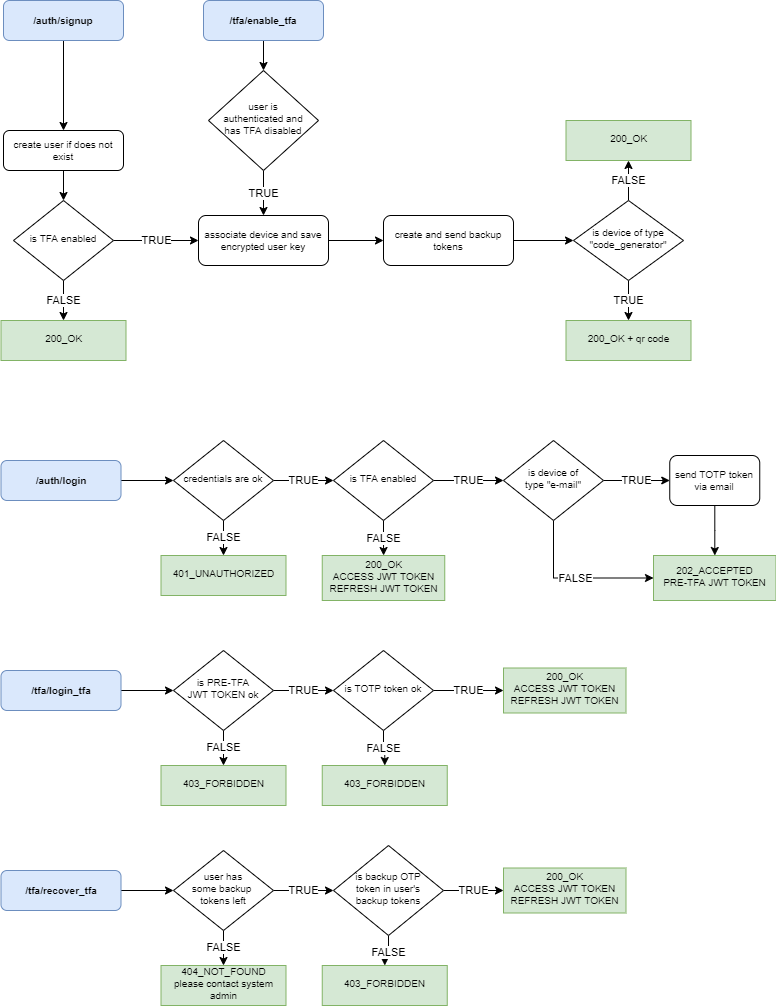

The diagram above was exported from draw.io. Its source (the exported page's mxGraphModel, read from the mxfile embedded in the PNG):
<mxGraphModel dx="1422" dy="857" grid="1" gridSize="10" guides="1" tooltips="1" connect="1" arrows="1" fold="1" page="1" pageScale="1" pageWidth="827" pageHeight="1169" math="0" shadow="0">
  <root>
    <mxCell id="WIyWlLk6GJQsqaUBKTNV-0" />
    <mxCell id="WIyWlLk6GJQsqaUBKTNV-1" parent="WIyWlLk6GJQsqaUBKTNV-0" />
    <mxCell id="ZufrYkU_mfFw4ci1_feF-7" value="" style="edgeStyle=orthogonalEdgeStyle;rounded=0;orthogonalLoop=1;jettySize=auto;html=1;endArrow=classic;endFill=1;" parent="WIyWlLk6GJQsqaUBKTNV-1" source="WIyWlLk6GJQsqaUBKTNV-3" target="ZufrYkU_mfFw4ci1_feF-1" edge="1">
      <mxGeometry relative="1" as="geometry" />
    </mxCell>
    <mxCell id="WIyWlLk6GJQsqaUBKTNV-3" value="/auth/signup" style="rounded=1;whiteSpace=wrap;html=1;fontSize=10;glass=0;strokeWidth=1;shadow=0;fillColor=#dae8fc;strokeColor=#6c8ebf;fontStyle=1" parent="WIyWlLk6GJQsqaUBKTNV-1" vertex="1">
      <mxGeometry x="40" y="10" width="120" height="40" as="geometry" />
    </mxCell>
    <mxCell id="ZufrYkU_mfFw4ci1_feF-3" value="" style="edgeStyle=orthogonalEdgeStyle;rounded=0;orthogonalLoop=1;jettySize=auto;html=1;" parent="WIyWlLk6GJQsqaUBKTNV-1" source="ZufrYkU_mfFw4ci1_feF-1" target="ZufrYkU_mfFw4ci1_feF-2" edge="1">
      <mxGeometry relative="1" as="geometry" />
    </mxCell>
    <mxCell id="ZufrYkU_mfFw4ci1_feF-1" value="create user if does not exist" style="rounded=1;whiteSpace=wrap;html=1;fontSize=10;glass=0;strokeWidth=1;shadow=0;" parent="WIyWlLk6GJQsqaUBKTNV-1" vertex="1">
      <mxGeometry x="40" y="140" width="120" height="40" as="geometry" />
    </mxCell>
    <mxCell id="ZufrYkU_mfFw4ci1_feF-9" value="TRUE" style="edgeStyle=orthogonalEdgeStyle;rounded=0;orthogonalLoop=1;jettySize=auto;html=1;endArrow=classic;endFill=1;" parent="WIyWlLk6GJQsqaUBKTNV-1" source="ZufrYkU_mfFw4ci1_feF-2" target="ZufrYkU_mfFw4ci1_feF-8" edge="1">
      <mxGeometry relative="1" as="geometry" />
    </mxCell>
    <mxCell id="ZufrYkU_mfFw4ci1_feF-27" value="FALSE" style="edgeStyle=orthogonalEdgeStyle;rounded=0;orthogonalLoop=1;jettySize=auto;html=1;endArrow=classic;endFill=1;" parent="WIyWlLk6GJQsqaUBKTNV-1" source="ZufrYkU_mfFw4ci1_feF-2" target="ZufrYkU_mfFw4ci1_feF-24" edge="1">
      <mxGeometry relative="1" as="geometry" />
    </mxCell>
    <mxCell id="ZufrYkU_mfFw4ci1_feF-2" value="is TFA enabled" style="rhombus;whiteSpace=wrap;html=1;shadow=0;fontFamily=Helvetica;fontSize=10;align=center;strokeWidth=1;spacing=6;spacingTop=-4;" parent="WIyWlLk6GJQsqaUBKTNV-1" vertex="1">
      <mxGeometry x="50" y="210" width="100" height="80" as="geometry" />
    </mxCell>
    <mxCell id="ZufrYkU_mfFw4ci1_feF-16" value="" style="edgeStyle=orthogonalEdgeStyle;rounded=0;orthogonalLoop=1;jettySize=auto;html=1;endArrow=classic;endFill=1;" parent="WIyWlLk6GJQsqaUBKTNV-1" source="ZufrYkU_mfFw4ci1_feF-8" target="ZufrYkU_mfFw4ci1_feF-14" edge="1">
      <mxGeometry relative="1" as="geometry" />
    </mxCell>
    <mxCell id="ZufrYkU_mfFw4ci1_feF-8" value="associate device and save encrypted user key" style="rounded=1;whiteSpace=wrap;html=1;fontSize=10;glass=0;strokeWidth=1;shadow=0;" parent="WIyWlLk6GJQsqaUBKTNV-1" vertex="1">
      <mxGeometry x="235" y="225" width="130" height="50" as="geometry" />
    </mxCell>
    <mxCell id="ZufrYkU_mfFw4ci1_feF-12" value="" style="edgeStyle=orthogonalEdgeStyle;rounded=0;orthogonalLoop=1;jettySize=auto;html=1;endArrow=classic;endFill=1;" parent="WIyWlLk6GJQsqaUBKTNV-1" source="ZufrYkU_mfFw4ci1_feF-10" target="ZufrYkU_mfFw4ci1_feF-11" edge="1">
      <mxGeometry relative="1" as="geometry" />
    </mxCell>
    <mxCell id="ZufrYkU_mfFw4ci1_feF-10" value="/tfa/enable_tfa" style="rounded=1;whiteSpace=wrap;html=1;fontSize=10;glass=0;strokeWidth=1;shadow=0;fillColor=#dae8fc;strokeColor=#6c8ebf;fontStyle=1" parent="WIyWlLk6GJQsqaUBKTNV-1" vertex="1">
      <mxGeometry x="240" y="10" width="120" height="40" as="geometry" />
    </mxCell>
    <mxCell id="ZufrYkU_mfFw4ci1_feF-13" value="TRUE" style="edgeStyle=orthogonalEdgeStyle;rounded=0;orthogonalLoop=1;jettySize=auto;html=1;endArrow=classic;endFill=1;" parent="WIyWlLk6GJQsqaUBKTNV-1" source="ZufrYkU_mfFw4ci1_feF-11" target="ZufrYkU_mfFw4ci1_feF-8" edge="1">
      <mxGeometry relative="1" as="geometry" />
    </mxCell>
    <mxCell id="ZufrYkU_mfFw4ci1_feF-11" value="user is&lt;br&gt;authenticated and&lt;br&gt;has TFA disabled" style="rhombus;whiteSpace=wrap;html=1;shadow=0;fontFamily=Helvetica;fontSize=10;align=center;strokeWidth=1;spacing=6;spacingTop=-4;" parent="WIyWlLk6GJQsqaUBKTNV-1" vertex="1">
      <mxGeometry x="245" y="80" width="110" height="100" as="geometry" />
    </mxCell>
    <mxCell id="ZufrYkU_mfFw4ci1_feF-17" value="" style="edgeStyle=orthogonalEdgeStyle;rounded=0;orthogonalLoop=1;jettySize=auto;html=1;endArrow=classic;endFill=1;" parent="WIyWlLk6GJQsqaUBKTNV-1" source="ZufrYkU_mfFw4ci1_feF-14" target="ZufrYkU_mfFw4ci1_feF-15" edge="1">
      <mxGeometry relative="1" as="geometry" />
    </mxCell>
    <mxCell id="ZufrYkU_mfFw4ci1_feF-14" value="create and send backup tokens" style="rounded=1;whiteSpace=wrap;html=1;fontSize=10;glass=0;strokeWidth=1;shadow=0;" parent="WIyWlLk6GJQsqaUBKTNV-1" vertex="1">
      <mxGeometry x="420" y="225" width="130" height="50" as="geometry" />
    </mxCell>
    <mxCell id="ZufrYkU_mfFw4ci1_feF-19" value="TRUE" style="edgeStyle=orthogonalEdgeStyle;rounded=0;orthogonalLoop=1;jettySize=auto;html=1;endArrow=classic;endFill=1;" parent="WIyWlLk6GJQsqaUBKTNV-1" source="ZufrYkU_mfFw4ci1_feF-15" target="ZufrYkU_mfFw4ci1_feF-18" edge="1">
      <mxGeometry relative="1" as="geometry" />
    </mxCell>
    <mxCell id="ZufrYkU_mfFw4ci1_feF-21" value="FALSE" style="edgeStyle=orthogonalEdgeStyle;rounded=0;orthogonalLoop=1;jettySize=auto;html=1;endArrow=classic;endFill=1;" parent="WIyWlLk6GJQsqaUBKTNV-1" source="ZufrYkU_mfFw4ci1_feF-15" target="ZufrYkU_mfFw4ci1_feF-20" edge="1">
      <mxGeometry relative="1" as="geometry" />
    </mxCell>
    <mxCell id="ZufrYkU_mfFw4ci1_feF-15" value="is device of type &quot;code_generator&quot;" style="rhombus;whiteSpace=wrap;html=1;shadow=0;fontFamily=Helvetica;fontSize=10;align=center;strokeWidth=1;spacing=6;spacingTop=-4;" parent="WIyWlLk6GJQsqaUBKTNV-1" vertex="1">
      <mxGeometry x="610" y="210" width="110" height="80" as="geometry" />
    </mxCell>
    <mxCell id="ZufrYkU_mfFw4ci1_feF-18" value="200_OK + qr code" style="whiteSpace=wrap;html=1;fontSize=10;shadow=0;strokeWidth=1;spacing=6;spacingTop=-4;rounded=0;fillColor=#d5e8d4;strokeColor=#82b366;" parent="WIyWlLk6GJQsqaUBKTNV-1" vertex="1">
      <mxGeometry x="602.5" y="330" width="125" height="40" as="geometry" />
    </mxCell>
    <mxCell id="ZufrYkU_mfFw4ci1_feF-20" value="200_OK" style="whiteSpace=wrap;html=1;fontSize=10;shadow=0;strokeWidth=1;spacing=6;spacingTop=-4;rounded=0;fillColor=#d5e8d4;strokeColor=#82b366;" parent="WIyWlLk6GJQsqaUBKTNV-1" vertex="1">
      <mxGeometry x="602.5" y="130" width="125" height="40" as="geometry" />
    </mxCell>
    <mxCell id="ZufrYkU_mfFw4ci1_feF-24" value="200_OK" style="whiteSpace=wrap;html=1;fontSize=10;shadow=0;strokeWidth=1;spacing=6;spacingTop=-4;rounded=0;fillColor=#d5e8d4;strokeColor=#82b366;" parent="WIyWlLk6GJQsqaUBKTNV-1" vertex="1">
      <mxGeometry x="37.5" y="330" width="125" height="40" as="geometry" />
    </mxCell>
    <mxCell id="ZufrYkU_mfFw4ci1_feF-32" value="" style="edgeStyle=orthogonalEdgeStyle;rounded=0;orthogonalLoop=1;jettySize=auto;html=1;endArrow=classic;endFill=1;" parent="WIyWlLk6GJQsqaUBKTNV-1" source="ZufrYkU_mfFw4ci1_feF-28" target="ZufrYkU_mfFw4ci1_feF-29" edge="1">
      <mxGeometry relative="1" as="geometry" />
    </mxCell>
    <mxCell id="ZufrYkU_mfFw4ci1_feF-28" value="/auth/login" style="rounded=1;whiteSpace=wrap;html=1;fontSize=10;glass=0;strokeWidth=1;shadow=0;fillColor=#dae8fc;strokeColor=#6c8ebf;fontStyle=1" parent="WIyWlLk6GJQsqaUBKTNV-1" vertex="1">
      <mxGeometry x="37.5" y="470" width="120" height="40" as="geometry" />
    </mxCell>
    <mxCell id="ZufrYkU_mfFw4ci1_feF-31" value="FALSE" style="edgeStyle=orthogonalEdgeStyle;rounded=0;orthogonalLoop=1;jettySize=auto;html=1;endArrow=classic;endFill=1;" parent="WIyWlLk6GJQsqaUBKTNV-1" source="ZufrYkU_mfFw4ci1_feF-29" target="ZufrYkU_mfFw4ci1_feF-30" edge="1">
      <mxGeometry relative="1" as="geometry" />
    </mxCell>
    <mxCell id="ZufrYkU_mfFw4ci1_feF-34" value="TRUE" style="edgeStyle=orthogonalEdgeStyle;rounded=0;orthogonalLoop=1;jettySize=auto;html=1;endArrow=classic;endFill=1;" parent="WIyWlLk6GJQsqaUBKTNV-1" source="ZufrYkU_mfFw4ci1_feF-29" target="ZufrYkU_mfFw4ci1_feF-33" edge="1">
      <mxGeometry relative="1" as="geometry" />
    </mxCell>
    <mxCell id="ZufrYkU_mfFw4ci1_feF-29" value="credentials are ok" style="rhombus;whiteSpace=wrap;html=1;shadow=0;fontFamily=Helvetica;fontSize=10;align=center;strokeWidth=1;spacing=6;spacingTop=-4;" parent="WIyWlLk6GJQsqaUBKTNV-1" vertex="1">
      <mxGeometry x="210" y="450" width="100" height="80" as="geometry" />
    </mxCell>
    <mxCell id="ZufrYkU_mfFw4ci1_feF-30" value="401_UNAUTHORIZED" style="whiteSpace=wrap;html=1;fontSize=10;shadow=0;strokeWidth=1;spacing=6;spacingTop=-4;rounded=0;fillColor=#d5e8d4;strokeColor=#82b366;" parent="WIyWlLk6GJQsqaUBKTNV-1" vertex="1">
      <mxGeometry x="197.5" y="565" width="125" height="40" as="geometry" />
    </mxCell>
    <mxCell id="ZufrYkU_mfFw4ci1_feF-36" value="FALSE" style="edgeStyle=orthogonalEdgeStyle;rounded=0;orthogonalLoop=1;jettySize=auto;html=1;endArrow=classic;endFill=1;" parent="WIyWlLk6GJQsqaUBKTNV-1" source="ZufrYkU_mfFw4ci1_feF-33" target="ZufrYkU_mfFw4ci1_feF-35" edge="1">
      <mxGeometry relative="1" as="geometry" />
    </mxCell>
    <mxCell id="ZufrYkU_mfFw4ci1_feF-38" value="TRUE" style="edgeStyle=orthogonalEdgeStyle;rounded=0;orthogonalLoop=1;jettySize=auto;html=1;endArrow=classic;endFill=1;" parent="WIyWlLk6GJQsqaUBKTNV-1" source="ZufrYkU_mfFw4ci1_feF-33" target="ZufrYkU_mfFw4ci1_feF-37" edge="1">
      <mxGeometry relative="1" as="geometry" />
    </mxCell>
    <mxCell id="ZufrYkU_mfFw4ci1_feF-33" value="is TFA enabled" style="rhombus;whiteSpace=wrap;html=1;shadow=0;fontFamily=Helvetica;fontSize=10;align=center;strokeWidth=1;spacing=6;spacingTop=-4;" parent="WIyWlLk6GJQsqaUBKTNV-1" vertex="1">
      <mxGeometry x="370" y="450" width="100" height="80" as="geometry" />
    </mxCell>
    <mxCell id="ZufrYkU_mfFw4ci1_feF-35" value="200_OK&lt;br&gt;ACCESS JWT TOKEN&lt;br&gt;REFRESH JWT TOKEN" style="whiteSpace=wrap;html=1;fontSize=10;shadow=0;strokeWidth=1;spacing=6;spacingTop=-4;rounded=0;fillColor=#d5e8d4;strokeColor=#82b366;" parent="WIyWlLk6GJQsqaUBKTNV-1" vertex="1">
      <mxGeometry x="358.75" y="565" width="122.5" height="45" as="geometry" />
    </mxCell>
    <mxCell id="ZufrYkU_mfFw4ci1_feF-43" value="TRUE" style="edgeStyle=orthogonalEdgeStyle;rounded=0;orthogonalLoop=1;jettySize=auto;html=1;endArrow=classic;endFill=1;" parent="WIyWlLk6GJQsqaUBKTNV-1" source="ZufrYkU_mfFw4ci1_feF-37" target="ZufrYkU_mfFw4ci1_feF-42" edge="1">
      <mxGeometry relative="1" as="geometry" />
    </mxCell>
    <mxCell id="ZufrYkU_mfFw4ci1_feF-45" value="FALSE" style="edgeStyle=orthogonalEdgeStyle;rounded=0;orthogonalLoop=1;jettySize=auto;html=1;exitX=0.5;exitY=1;exitDx=0;exitDy=0;entryX=0;entryY=0.5;entryDx=0;entryDy=0;endArrow=classic;endFill=1;" parent="WIyWlLk6GJQsqaUBKTNV-1" source="ZufrYkU_mfFw4ci1_feF-37" target="ZufrYkU_mfFw4ci1_feF-41" edge="1">
      <mxGeometry relative="1" as="geometry" />
    </mxCell>
    <mxCell id="ZufrYkU_mfFw4ci1_feF-37" value="is device of&lt;br&gt;type &quot;e-mail&quot;" style="rhombus;whiteSpace=wrap;html=1;shadow=0;fontFamily=Helvetica;fontSize=10;align=center;strokeWidth=1;spacing=6;spacingTop=-4;" parent="WIyWlLk6GJQsqaUBKTNV-1" vertex="1">
      <mxGeometry x="540" y="450" width="100" height="80" as="geometry" />
    </mxCell>
    <mxCell id="ZufrYkU_mfFw4ci1_feF-41" value="202_ACCEPTED&lt;br&gt;PRE-TFA JWT TOKEN" style="whiteSpace=wrap;html=1;fontSize=10;shadow=0;strokeWidth=1;spacing=6;spacingTop=-4;rounded=0;fillColor=#d5e8d4;strokeColor=#82b366;" parent="WIyWlLk6GJQsqaUBKTNV-1" vertex="1">
      <mxGeometry x="690" y="565" width="122.5" height="45" as="geometry" />
    </mxCell>
    <mxCell id="ZufrYkU_mfFw4ci1_feF-44" value="" style="edgeStyle=orthogonalEdgeStyle;rounded=0;orthogonalLoop=1;jettySize=auto;html=1;endArrow=classic;endFill=1;" parent="WIyWlLk6GJQsqaUBKTNV-1" source="ZufrYkU_mfFw4ci1_feF-42" target="ZufrYkU_mfFw4ci1_feF-41" edge="1">
      <mxGeometry relative="1" as="geometry" />
    </mxCell>
    <mxCell id="ZufrYkU_mfFw4ci1_feF-42" value="send TOTP token via email" style="rounded=1;whiteSpace=wrap;html=1;fontSize=10;glass=0;strokeWidth=1;shadow=0;" parent="WIyWlLk6GJQsqaUBKTNV-1" vertex="1">
      <mxGeometry x="706.25" y="465" width="90" height="50" as="geometry" />
    </mxCell>
    <mxCell id="ZufrYkU_mfFw4ci1_feF-46" value="" style="edgeStyle=orthogonalEdgeStyle;rounded=0;orthogonalLoop=1;jettySize=auto;html=1;endArrow=classic;endFill=1;" parent="WIyWlLk6GJQsqaUBKTNV-1" source="ZufrYkU_mfFw4ci1_feF-47" target="ZufrYkU_mfFw4ci1_feF-50" edge="1">
      <mxGeometry relative="1" as="geometry" />
    </mxCell>
    <mxCell id="ZufrYkU_mfFw4ci1_feF-47" value="/tfa/login_tfa" style="rounded=1;whiteSpace=wrap;html=1;fontSize=10;glass=0;strokeWidth=1;shadow=0;fillColor=#dae8fc;strokeColor=#6c8ebf;fontStyle=1" parent="WIyWlLk6GJQsqaUBKTNV-1" vertex="1">
      <mxGeometry x="37.5" y="680" width="120" height="40" as="geometry" />
    </mxCell>
    <mxCell id="ZufrYkU_mfFw4ci1_feF-48" value="FALSE" style="edgeStyle=orthogonalEdgeStyle;rounded=0;orthogonalLoop=1;jettySize=auto;html=1;endArrow=classic;endFill=1;" parent="WIyWlLk6GJQsqaUBKTNV-1" source="ZufrYkU_mfFw4ci1_feF-50" target="ZufrYkU_mfFw4ci1_feF-51" edge="1">
      <mxGeometry relative="1" as="geometry" />
    </mxCell>
    <mxCell id="ZufrYkU_mfFw4ci1_feF-49" value="TRUE" style="edgeStyle=orthogonalEdgeStyle;rounded=0;orthogonalLoop=1;jettySize=auto;html=1;endArrow=classic;endFill=1;" parent="WIyWlLk6GJQsqaUBKTNV-1" source="ZufrYkU_mfFw4ci1_feF-50" target="ZufrYkU_mfFw4ci1_feF-54" edge="1">
      <mxGeometry relative="1" as="geometry" />
    </mxCell>
    <mxCell id="ZufrYkU_mfFw4ci1_feF-50" value="is PRE-TFA&lt;br&gt;JWT TOKEN ok" style="rhombus;whiteSpace=wrap;html=1;shadow=0;fontFamily=Helvetica;fontSize=10;align=center;strokeWidth=1;spacing=6;spacingTop=-4;" parent="WIyWlLk6GJQsqaUBKTNV-1" vertex="1">
      <mxGeometry x="210" y="660" width="100" height="80" as="geometry" />
    </mxCell>
    <mxCell id="ZufrYkU_mfFw4ci1_feF-51" value="403_FORBIDDEN" style="whiteSpace=wrap;html=1;fontSize=10;shadow=0;strokeWidth=1;spacing=6;spacingTop=-4;rounded=0;fillColor=#d5e8d4;strokeColor=#82b366;" parent="WIyWlLk6GJQsqaUBKTNV-1" vertex="1">
      <mxGeometry x="197.5" y="775" width="125" height="40" as="geometry" />
    </mxCell>
    <mxCell id="ZufrYkU_mfFw4ci1_feF-52" value="FALSE" style="edgeStyle=orthogonalEdgeStyle;rounded=0;orthogonalLoop=1;jettySize=auto;html=1;endArrow=classic;endFill=1;entryX=0.5;entryY=0;entryDx=0;entryDy=0;" parent="WIyWlLk6GJQsqaUBKTNV-1" source="ZufrYkU_mfFw4ci1_feF-54" target="ZufrYkU_mfFw4ci1_feF-62" edge="1">
      <mxGeometry relative="1" as="geometry">
        <mxPoint x="420.08333333333326" y="775" as="targetPoint" />
      </mxGeometry>
    </mxCell>
    <mxCell id="ZufrYkU_mfFw4ci1_feF-53" value="TRUE" style="edgeStyle=orthogonalEdgeStyle;rounded=0;orthogonalLoop=1;jettySize=auto;html=1;endArrow=classic;endFill=1;entryX=0;entryY=0.5;entryDx=0;entryDy=0;" parent="WIyWlLk6GJQsqaUBKTNV-1" source="ZufrYkU_mfFw4ci1_feF-54" target="ZufrYkU_mfFw4ci1_feF-63" edge="1">
      <mxGeometry relative="1" as="geometry">
        <mxPoint x="540" y="700" as="targetPoint" />
      </mxGeometry>
    </mxCell>
    <mxCell id="ZufrYkU_mfFw4ci1_feF-54" value="is TOTP token ok" style="rhombus;whiteSpace=wrap;html=1;shadow=0;fontFamily=Helvetica;fontSize=10;align=center;strokeWidth=1;spacing=6;spacingTop=-4;" parent="WIyWlLk6GJQsqaUBKTNV-1" vertex="1">
      <mxGeometry x="370" y="660" width="100" height="80" as="geometry" />
    </mxCell>
    <mxCell id="ZufrYkU_mfFw4ci1_feF-62" value="403_FORBIDDEN" style="whiteSpace=wrap;html=1;fontSize=10;shadow=0;strokeWidth=1;spacing=6;spacingTop=-4;rounded=0;fillColor=#d5e8d4;strokeColor=#82b366;" parent="WIyWlLk6GJQsqaUBKTNV-1" vertex="1">
      <mxGeometry x="358.75" y="775" width="125" height="40" as="geometry" />
    </mxCell>
    <mxCell id="ZufrYkU_mfFw4ci1_feF-63" value="200_OK&lt;br&gt;ACCESS JWT TOKEN&lt;br&gt;REFRESH JWT TOKEN" style="whiteSpace=wrap;html=1;fontSize=10;shadow=0;strokeWidth=1;spacing=6;spacingTop=-4;rounded=0;fillColor=#d5e8d4;strokeColor=#82b366;" parent="WIyWlLk6GJQsqaUBKTNV-1" vertex="1">
      <mxGeometry x="540" y="677.5" width="122.5" height="45" as="geometry" />
    </mxCell>
    <mxCell id="ZufrYkU_mfFw4ci1_feF-64" value="" style="edgeStyle=orthogonalEdgeStyle;rounded=0;orthogonalLoop=1;jettySize=auto;html=1;endArrow=classic;endFill=1;" parent="WIyWlLk6GJQsqaUBKTNV-1" source="ZufrYkU_mfFw4ci1_feF-65" target="ZufrYkU_mfFw4ci1_feF-68" edge="1">
      <mxGeometry relative="1" as="geometry" />
    </mxCell>
    <mxCell id="ZufrYkU_mfFw4ci1_feF-65" value="/tfa/recover_tfa" style="rounded=1;whiteSpace=wrap;html=1;fontSize=10;glass=0;strokeWidth=1;shadow=0;fillColor=#dae8fc;strokeColor=#6c8ebf;fontStyle=1" parent="WIyWlLk6GJQsqaUBKTNV-1" vertex="1">
      <mxGeometry x="37.5" y="880" width="120" height="40" as="geometry" />
    </mxCell>
    <mxCell id="ZufrYkU_mfFw4ci1_feF-66" value="FALSE" style="edgeStyle=orthogonalEdgeStyle;rounded=0;orthogonalLoop=1;jettySize=auto;html=1;endArrow=classic;endFill=1;" parent="WIyWlLk6GJQsqaUBKTNV-1" source="ZufrYkU_mfFw4ci1_feF-68" target="ZufrYkU_mfFw4ci1_feF-69" edge="1">
      <mxGeometry relative="1" as="geometry" />
    </mxCell>
    <mxCell id="ZufrYkU_mfFw4ci1_feF-67" value="TRUE" style="edgeStyle=orthogonalEdgeStyle;rounded=0;orthogonalLoop=1;jettySize=auto;html=1;endArrow=classic;endFill=1;" parent="WIyWlLk6GJQsqaUBKTNV-1" source="ZufrYkU_mfFw4ci1_feF-68" target="ZufrYkU_mfFw4ci1_feF-72" edge="1">
      <mxGeometry relative="1" as="geometry" />
    </mxCell>
    <mxCell id="ZufrYkU_mfFw4ci1_feF-68" value="user has&lt;br&gt;some backup &lt;br&gt;tokens left" style="rhombus;whiteSpace=wrap;html=1;shadow=0;fontFamily=Helvetica;fontSize=10;align=center;strokeWidth=1;spacing=6;spacingTop=-4;" parent="WIyWlLk6GJQsqaUBKTNV-1" vertex="1">
      <mxGeometry x="210" y="860" width="100" height="80" as="geometry" />
    </mxCell>
    <mxCell id="ZufrYkU_mfFw4ci1_feF-69" value="404_NOT_FOUND please contact system admin" style="whiteSpace=wrap;html=1;fontSize=10;shadow=0;strokeWidth=1;spacing=6;spacingTop=-4;rounded=0;fillColor=#d5e8d4;strokeColor=#82b366;" parent="WIyWlLk6GJQsqaUBKTNV-1" vertex="1">
      <mxGeometry x="197.5" y="975" width="125" height="40" as="geometry" />
    </mxCell>
    <mxCell id="ZufrYkU_mfFw4ci1_feF-70" value="FALSE" style="edgeStyle=orthogonalEdgeStyle;rounded=0;orthogonalLoop=1;jettySize=auto;html=1;endArrow=classic;endFill=1;entryX=0.5;entryY=0;entryDx=0;entryDy=0;" parent="WIyWlLk6GJQsqaUBKTNV-1" source="ZufrYkU_mfFw4ci1_feF-72" target="ZufrYkU_mfFw4ci1_feF-73" edge="1">
      <mxGeometry relative="1" as="geometry">
        <mxPoint x="420.08333333333326" y="975" as="targetPoint" />
      </mxGeometry>
    </mxCell>
    <mxCell id="ZufrYkU_mfFw4ci1_feF-71" value="TRUE" style="edgeStyle=orthogonalEdgeStyle;rounded=0;orthogonalLoop=1;jettySize=auto;html=1;endArrow=classic;endFill=1;entryX=0;entryY=0.5;entryDx=0;entryDy=0;" parent="WIyWlLk6GJQsqaUBKTNV-1" source="ZufrYkU_mfFw4ci1_feF-72" target="ZufrYkU_mfFw4ci1_feF-74" edge="1">
      <mxGeometry relative="1" as="geometry">
        <mxPoint x="540" y="900" as="targetPoint" />
      </mxGeometry>
    </mxCell>
    <mxCell id="ZufrYkU_mfFw4ci1_feF-72" value="is backup OTP&lt;br&gt;token in user's&lt;br&gt;backup tokens" style="rhombus;whiteSpace=wrap;html=1;shadow=0;fontFamily=Helvetica;fontSize=10;align=center;strokeWidth=1;spacing=6;spacingTop=-4;" parent="WIyWlLk6GJQsqaUBKTNV-1" vertex="1">
      <mxGeometry x="370" y="855" width="110" height="90" as="geometry" />
    </mxCell>
    <mxCell id="ZufrYkU_mfFw4ci1_feF-73" value="403_FORBIDDEN" style="whiteSpace=wrap;html=1;fontSize=10;shadow=0;strokeWidth=1;spacing=6;spacingTop=-4;rounded=0;fillColor=#d5e8d4;strokeColor=#82b366;" parent="WIyWlLk6GJQsqaUBKTNV-1" vertex="1">
      <mxGeometry x="358.75" y="975" width="125" height="40" as="geometry" />
    </mxCell>
    <mxCell id="ZufrYkU_mfFw4ci1_feF-74" value="200_OK&lt;br&gt;ACCESS JWT TOKEN&lt;br&gt;REFRESH JWT TOKEN" style="whiteSpace=wrap;html=1;fontSize=10;shadow=0;strokeWidth=1;spacing=6;spacingTop=-4;rounded=0;fillColor=#d5e8d4;strokeColor=#82b366;" parent="WIyWlLk6GJQsqaUBKTNV-1" vertex="1">
      <mxGeometry x="540" y="877.5" width="122.5" height="45" as="geometry" />
    </mxCell>
  </root>
</mxGraphModel>